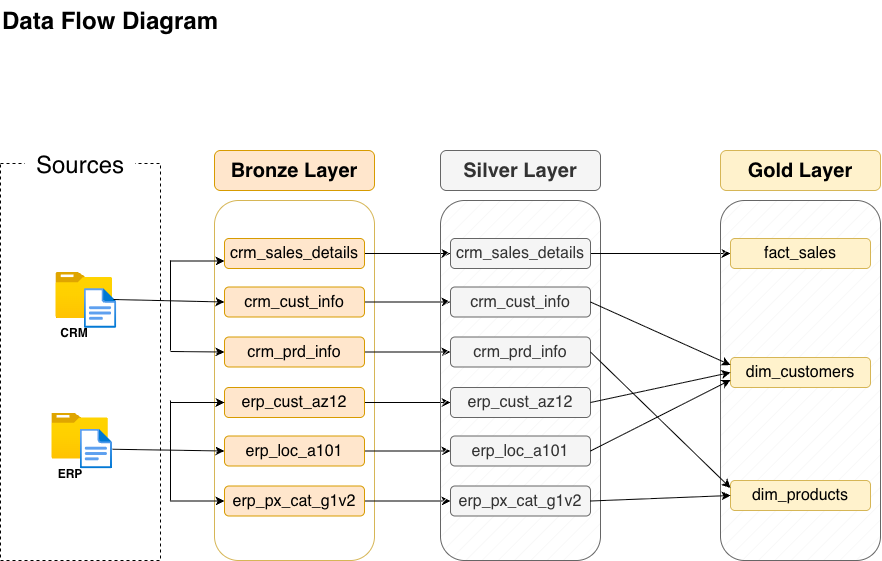

The diagram above was exported from draw.io. Its source (the exported page's mxGraphModel, read from the mxfile embedded in the PNG):
<mxGraphModel dx="1375" dy="835" grid="1" gridSize="10" guides="1" tooltips="1" connect="1" arrows="1" fold="1" page="1" pageScale="1" pageWidth="827" pageHeight="1169" math="0" shadow="0">
  <root>
    <mxCell id="0" />
    <mxCell id="1" parent="0" />
    <mxCell id="n5wMQCFmAWxrVeTGeEX6-1" parent="1" style="text;html=1;whiteSpace=wrap;overflow=hidden;rounded=0;" value="&lt;h1 style=&quot;margin-top: 0px;&quot;&gt;Data Flow Diagram&lt;/h1&gt;" vertex="1">
      <mxGeometry height="40" width="330" x="40" as="geometry" />
    </mxCell>
    <mxCell id="n5wMQCFmAWxrVeTGeEX6-2" parent="1" style="rounded=0;whiteSpace=wrap;html=1;fillColor=none;dashed=1;" value="" vertex="1">
      <mxGeometry height="397" width="160" x="40" y="163" as="geometry" />
    </mxCell>
    <mxCell id="n5wMQCFmAWxrVeTGeEX6-3" parent="1" style="text;html=1;whiteSpace=wrap;align=center;verticalAlign=middle;rounded=0;fillColor=default;" value="&lt;font style=&quot;font-size: 24px;&quot;&gt;Sources&lt;/font&gt;" vertex="1">
      <mxGeometry height="30" width="110" x="65" y="150" as="geometry" />
    </mxCell>
    <mxCell id="n5wMQCFmAWxrVeTGeEX6-4" parent="1" style="image;aspect=fixed;html=1;points=[];align=center;fontSize=12;image=img/lib/azure2/general/Folder_Blank.svg;" value="" vertex="1">
      <mxGeometry height="46" width="56.68" x="95.42999999999999" y="272" as="geometry" />
    </mxCell>
    <mxCell id="n5wMQCFmAWxrVeTGeEX6-5" parent="1" style="image;aspect=fixed;html=1;points=[];align=center;fontSize=12;image=img/lib/azure2/general/File.svg;" value="" vertex="1">
      <mxGeometry height="40" width="32.46" x="123.77" y="288" as="geometry" />
    </mxCell>
    <mxCell id="n5wMQCFmAWxrVeTGeEX6-6" parent="1" style="text;html=1;whiteSpace=wrap;strokeColor=none;fillColor=none;align=center;verticalAlign=middle;rounded=0;" value="&lt;b&gt;CRM&lt;/b&gt;" vertex="1">
      <mxGeometry height="30" width="60" x="83.77" y="318" as="geometry" />
    </mxCell>
    <mxCell id="n5wMQCFmAWxrVeTGeEX6-7" parent="1" style="image;aspect=fixed;html=1;points=[];align=center;fontSize=12;image=img/lib/azure2/general/Folder_Blank.svg;" value="" vertex="1">
      <mxGeometry height="46" width="56.68" x="91.31" y="412.5" as="geometry" />
    </mxCell>
    <mxCell id="n5wMQCFmAWxrVeTGeEX6-8" parent="1" style="image;aspect=fixed;html=1;points=[];align=center;fontSize=12;image=img/lib/azure2/general/File.svg;" value="" vertex="1">
      <mxGeometry height="40" width="32.46" x="119.64999999999998" y="428.5" as="geometry" />
    </mxCell>
    <mxCell id="n5wMQCFmAWxrVeTGeEX6-9" parent="1" style="text;html=1;whiteSpace=wrap;strokeColor=none;fillColor=none;align=center;verticalAlign=middle;rounded=0;" value="&lt;b&gt;ERP&lt;/b&gt;" vertex="1">
      <mxGeometry height="30" width="60" x="79.64999999999998" y="458.5" as="geometry" />
    </mxCell>
    <mxCell id="n5wMQCFmAWxrVeTGeEX6-10" parent="1" style="rounded=1;whiteSpace=wrap;html=1;fillColor=#ffe6cc;strokeColor=#d79b00;fillStyle=solid;" value="&lt;font style=&quot;font-size: 20px;&quot;&gt;&lt;b&gt;Bronze Layer&lt;/b&gt;&lt;/font&gt;" vertex="1">
      <mxGeometry height="40" width="160" x="254" y="150" as="geometry" />
    </mxCell>
    <mxCell id="n5wMQCFmAWxrVeTGeEX6-11" parent="1" style="rounded=1;whiteSpace=wrap;html=1;strokeColor=#d6b656;fillColor=default;fillStyle=hatch;" value="" vertex="1">
      <mxGeometry height="360" width="160" x="254" y="200" as="geometry" />
    </mxCell>
    <mxCell id="n5wMQCFmAWxrVeTGeEX6-44" edge="1" parent="1" source="n5wMQCFmAWxrVeTGeEX6-12" style="edgeStyle=orthogonalEdgeStyle;rounded=0;orthogonalLoop=1;jettySize=auto;html=1;exitX=1;exitY=0.5;exitDx=0;exitDy=0;entryX=0;entryY=0.5;entryDx=0;entryDy=0;" target="n5wMQCFmAWxrVeTGeEX6-37">
      <mxGeometry relative="1" as="geometry" />
    </mxCell>
    <mxCell id="n5wMQCFmAWxrVeTGeEX6-12" parent="1" style="rounded=1;whiteSpace=wrap;html=1;fillColor=#ffe6cc;strokeColor=#d79b00;fillStyle=solid;" value="&lt;font style=&quot;font-size: 16px;&quot;&gt;crm_sales_details&lt;/font&gt;" vertex="1">
      <mxGeometry height="30" width="140" x="264" y="238" as="geometry" />
    </mxCell>
    <mxCell id="n5wMQCFmAWxrVeTGeEX6-45" edge="1" parent="1" source="n5wMQCFmAWxrVeTGeEX6-13" style="edgeStyle=orthogonalEdgeStyle;rounded=0;orthogonalLoop=1;jettySize=auto;html=1;exitX=1;exitY=0.5;exitDx=0;exitDy=0;entryX=0;entryY=0.5;entryDx=0;entryDy=0;" target="n5wMQCFmAWxrVeTGeEX6-38">
      <mxGeometry relative="1" as="geometry" />
    </mxCell>
    <mxCell id="n5wMQCFmAWxrVeTGeEX6-13" parent="1" style="rounded=1;whiteSpace=wrap;html=1;fillColor=#ffe6cc;strokeColor=#d79b00;fillStyle=solid;" value="&lt;font style=&quot;font-size: 16px;&quot;&gt;crm_cust_info&lt;/font&gt;" vertex="1">
      <mxGeometry height="30" width="140" x="264" y="286.5" as="geometry" />
    </mxCell>
    <mxCell id="n5wMQCFmAWxrVeTGeEX6-46" edge="1" parent="1" source="n5wMQCFmAWxrVeTGeEX6-14" style="edgeStyle=orthogonalEdgeStyle;rounded=0;orthogonalLoop=1;jettySize=auto;html=1;exitX=1;exitY=0.5;exitDx=0;exitDy=0;entryX=0;entryY=0.5;entryDx=0;entryDy=0;" target="n5wMQCFmAWxrVeTGeEX6-39">
      <mxGeometry relative="1" as="geometry" />
    </mxCell>
    <mxCell id="n5wMQCFmAWxrVeTGeEX6-14" parent="1" style="rounded=1;whiteSpace=wrap;html=1;fillColor=#ffe6cc;strokeColor=#d79b00;fillStyle=solid;" value="&lt;font style=&quot;font-size: 16px;&quot;&gt;crm_prd_info&lt;/font&gt;" vertex="1">
      <mxGeometry height="30" width="140" x="264" y="336.5" as="geometry" />
    </mxCell>
    <mxCell id="n5wMQCFmAWxrVeTGeEX6-47" edge="1" parent="1" source="n5wMQCFmAWxrVeTGeEX6-15" style="edgeStyle=orthogonalEdgeStyle;rounded=0;orthogonalLoop=1;jettySize=auto;html=1;exitX=1;exitY=0.5;exitDx=0;exitDy=0;entryX=0;entryY=0.5;entryDx=0;entryDy=0;" target="n5wMQCFmAWxrVeTGeEX6-40">
      <mxGeometry relative="1" as="geometry" />
    </mxCell>
    <mxCell id="n5wMQCFmAWxrVeTGeEX6-15" parent="1" style="rounded=1;whiteSpace=wrap;html=1;fillColor=#ffe6cc;strokeColor=#d79b00;fillStyle=solid;" value="&lt;font style=&quot;font-size: 16px;&quot;&gt;erp_cust_az12&lt;/font&gt;" vertex="1">
      <mxGeometry height="30" width="140" x="264" y="387" as="geometry" />
    </mxCell>
    <mxCell id="n5wMQCFmAWxrVeTGeEX6-48" edge="1" parent="1" source="n5wMQCFmAWxrVeTGeEX6-16" style="edgeStyle=orthogonalEdgeStyle;rounded=0;orthogonalLoop=1;jettySize=auto;html=1;exitX=1;exitY=0.5;exitDx=0;exitDy=0;" target="n5wMQCFmAWxrVeTGeEX6-41">
      <mxGeometry relative="1" as="geometry" />
    </mxCell>
    <mxCell id="n5wMQCFmAWxrVeTGeEX6-16" parent="1" style="rounded=1;whiteSpace=wrap;html=1;fillColor=#ffe6cc;strokeColor=#d79b00;fillStyle=solid;" value="&lt;font style=&quot;font-size: 16px;&quot;&gt;erp_loc_a101&lt;/font&gt;" vertex="1">
      <mxGeometry height="30" width="140" x="264" y="435.5" as="geometry" />
    </mxCell>
    <mxCell id="n5wMQCFmAWxrVeTGeEX6-49" edge="1" parent="1" source="n5wMQCFmAWxrVeTGeEX6-17" style="edgeStyle=orthogonalEdgeStyle;rounded=0;orthogonalLoop=1;jettySize=auto;html=1;exitX=1;exitY=0.5;exitDx=0;exitDy=0;" target="n5wMQCFmAWxrVeTGeEX6-42">
      <mxGeometry relative="1" as="geometry" />
    </mxCell>
    <mxCell id="n5wMQCFmAWxrVeTGeEX6-17" parent="1" style="rounded=1;whiteSpace=wrap;html=1;fillColor=#ffe6cc;strokeColor=#d79b00;fillStyle=solid;" value="&lt;font style=&quot;font-size: 16px;&quot;&gt;erp_px_cat_g1v2&lt;/font&gt;" vertex="1">
      <mxGeometry height="30" width="140" x="264" y="485.5" as="geometry" />
    </mxCell>
    <mxCell id="n5wMQCFmAWxrVeTGeEX6-19" edge="1" parent="1" source="n5wMQCFmAWxrVeTGeEX6-5" style="endArrow=classic;html=1;rounded=0;entryX=0;entryY=0.5;entryDx=0;entryDy=0;exitX=0.9;exitY=0.275;exitDx=0;exitDy=0;exitPerimeter=0;" target="n5wMQCFmAWxrVeTGeEX6-13" value="">
      <mxGeometry height="50" relative="1" width="50" as="geometry">
        <mxPoint x="160" y="301.5" as="sourcePoint" />
        <mxPoint x="200" y="250" as="targetPoint" />
      </mxGeometry>
    </mxCell>
    <mxCell id="n5wMQCFmAWxrVeTGeEX6-20" edge="1" parent="1" style="endArrow=classic;html=1;rounded=0;entryX=0;entryY=0.75;entryDx=0;entryDy=0;" target="n5wMQCFmAWxrVeTGeEX6-12" value="">
      <mxGeometry height="50" relative="1" width="50" as="geometry">
        <mxPoint x="210" y="260.5" as="sourcePoint" />
        <mxPoint x="260" y="250" as="targetPoint" />
      </mxGeometry>
    </mxCell>
    <mxCell id="n5wMQCFmAWxrVeTGeEX6-21" edge="1" parent="1" style="endArrow=none;html=1;rounded=0;" value="">
      <mxGeometry height="50" relative="1" width="50" as="geometry">
        <mxPoint x="210" y="300" as="sourcePoint" />
        <mxPoint x="210" y="260" as="targetPoint" />
      </mxGeometry>
    </mxCell>
    <mxCell id="n5wMQCFmAWxrVeTGeEX6-22" edge="1" parent="1" style="endArrow=none;html=1;rounded=0;" value="">
      <mxGeometry height="50" relative="1" width="50" as="geometry">
        <mxPoint x="210" y="350" as="sourcePoint" />
        <mxPoint x="210" y="296.5" as="targetPoint" />
      </mxGeometry>
    </mxCell>
    <mxCell id="n5wMQCFmAWxrVeTGeEX6-23" edge="1" parent="1" style="endArrow=classic;html=1;rounded=0;entryX=0;entryY=0.75;entryDx=0;entryDy=0;" value="">
      <mxGeometry height="50" relative="1" width="50" as="geometry">
        <mxPoint x="210" y="351" as="sourcePoint" />
        <mxPoint x="264" y="351.5" as="targetPoint" />
      </mxGeometry>
    </mxCell>
    <mxCell id="n5wMQCFmAWxrVeTGeEX6-25" edge="1" parent="1" source="n5wMQCFmAWxrVeTGeEX6-8" style="endArrow=classic;html=1;rounded=0;entryX=0;entryY=0.5;entryDx=0;entryDy=0;" target="n5wMQCFmAWxrVeTGeEX6-16" value="">
      <mxGeometry height="50" relative="1" width="50" as="geometry">
        <mxPoint x="153" y="443.5" as="sourcePoint" />
        <mxPoint x="264" y="446.5" as="targetPoint" />
      </mxGeometry>
    </mxCell>
    <mxCell id="n5wMQCFmAWxrVeTGeEX6-26" edge="1" parent="1" style="endArrow=classic;html=1;rounded=0;entryX=0;entryY=0.5;entryDx=0;entryDy=0;" target="n5wMQCFmAWxrVeTGeEX6-15" value="">
      <mxGeometry height="50" relative="1" width="50" as="geometry">
        <mxPoint x="210" y="402" as="sourcePoint" />
        <mxPoint x="264" y="405.5" as="targetPoint" />
      </mxGeometry>
    </mxCell>
    <mxCell id="n5wMQCFmAWxrVeTGeEX6-27" edge="1" parent="1" style="endArrow=none;html=1;rounded=0;" value="">
      <mxGeometry height="50" relative="1" width="50" as="geometry">
        <mxPoint x="210" y="444.5" as="sourcePoint" />
        <mxPoint x="210" y="400" as="targetPoint" />
      </mxGeometry>
    </mxCell>
    <mxCell id="n5wMQCFmAWxrVeTGeEX6-28" edge="1" parent="1" style="endArrow=none;html=1;rounded=0;" value="">
      <mxGeometry height="50" relative="1" width="50" as="geometry">
        <mxPoint x="210" y="500" as="sourcePoint" />
        <mxPoint x="210" y="441" as="targetPoint" />
      </mxGeometry>
    </mxCell>
    <mxCell id="n5wMQCFmAWxrVeTGeEX6-29" edge="1" parent="1" style="endArrow=classic;html=1;rounded=0;entryX=0;entryY=0.5;entryDx=0;entryDy=0;" target="n5wMQCFmAWxrVeTGeEX6-17" value="">
      <mxGeometry height="50" relative="1" width="50" as="geometry">
        <mxPoint x="210" y="500.5" as="sourcePoint" />
        <mxPoint x="260" y="496" as="targetPoint" />
      </mxGeometry>
    </mxCell>
    <mxCell id="n5wMQCFmAWxrVeTGeEX6-35" parent="1" style="rounded=1;whiteSpace=wrap;html=1;fillColor=#f5f5f5;strokeColor=#666666;fillStyle=solid;fontColor=#333333;" value="&lt;font style=&quot;font-size: 20px;&quot;&gt;&lt;b&gt;Silver Layer&lt;/b&gt;&lt;/font&gt;" vertex="1">
      <mxGeometry height="40" width="160" x="480" y="150" as="geometry" />
    </mxCell>
    <mxCell id="n5wMQCFmAWxrVeTGeEX6-36" parent="1" style="rounded=1;whiteSpace=wrap;html=1;strokeColor=#666666;fillColor=#f5f5f5;fillStyle=hatch;fontColor=#333333;" value="" vertex="1">
      <mxGeometry height="360" width="160" x="480" y="200" as="geometry" />
    </mxCell>
    <mxCell id="n5wMQCFmAWxrVeTGeEX6-61" edge="1" parent="1" source="n5wMQCFmAWxrVeTGeEX6-37" style="edgeStyle=orthogonalEdgeStyle;rounded=0;orthogonalLoop=1;jettySize=auto;html=1;exitX=1;exitY=0.5;exitDx=0;exitDy=0;entryX=0;entryY=0.5;entryDx=0;entryDy=0;" target="n5wMQCFmAWxrVeTGeEX6-54">
      <mxGeometry relative="1" as="geometry" />
    </mxCell>
    <mxCell id="n5wMQCFmAWxrVeTGeEX6-37" parent="1" style="rounded=1;whiteSpace=wrap;html=1;fillColor=#f5f5f5;strokeColor=#666666;fillStyle=solid;fontColor=#333333;" value="&lt;font style=&quot;font-size: 16px;&quot;&gt;crm_sales_details&lt;/font&gt;" vertex="1">
      <mxGeometry height="30" width="140" x="490" y="238" as="geometry" />
    </mxCell>
    <mxCell id="n5wMQCFmAWxrVeTGeEX6-38" parent="1" style="rounded=1;whiteSpace=wrap;html=1;fillColor=#f5f5f5;strokeColor=#666666;fillStyle=solid;fontColor=#333333;" value="&lt;font style=&quot;font-size: 16px;&quot;&gt;crm_cust_info&lt;/font&gt;" vertex="1">
      <mxGeometry height="30" width="140" x="490" y="286.5" as="geometry" />
    </mxCell>
    <mxCell id="n5wMQCFmAWxrVeTGeEX6-39" parent="1" style="rounded=1;whiteSpace=wrap;html=1;fillColor=#f5f5f5;strokeColor=#666666;fillStyle=solid;fontColor=#333333;" value="&lt;font style=&quot;font-size: 16px;&quot;&gt;crm_prd_info&lt;/font&gt;" vertex="1">
      <mxGeometry height="30" width="140" x="490" y="336.5" as="geometry" />
    </mxCell>
    <mxCell id="n5wMQCFmAWxrVeTGeEX6-40" parent="1" style="rounded=1;whiteSpace=wrap;html=1;fillColor=#f5f5f5;strokeColor=#666666;fillStyle=solid;fontColor=#333333;" value="&lt;font style=&quot;font-size: 16px;&quot;&gt;erp_cust_az12&lt;/font&gt;" vertex="1">
      <mxGeometry height="30" width="140" x="490" y="387" as="geometry" />
    </mxCell>
    <mxCell id="n5wMQCFmAWxrVeTGeEX6-41" parent="1" style="rounded=1;whiteSpace=wrap;html=1;fillColor=#f5f5f5;strokeColor=#666666;fillStyle=solid;fontColor=#333333;" value="&lt;font style=&quot;font-size: 16px;&quot;&gt;erp_loc_a101&lt;/font&gt;" vertex="1">
      <mxGeometry height="30" width="140" x="490" y="435.5" as="geometry" />
    </mxCell>
    <mxCell id="n5wMQCFmAWxrVeTGeEX6-42" parent="1" style="rounded=1;whiteSpace=wrap;html=1;fillColor=#f5f5f5;strokeColor=#666666;fillStyle=solid;fontColor=#333333;" value="&lt;font style=&quot;font-size: 16px;&quot;&gt;erp_px_cat_g1v2&lt;/font&gt;" vertex="1">
      <mxGeometry height="30" width="140" x="490" y="485.5" as="geometry" />
    </mxCell>
    <mxCell id="n5wMQCFmAWxrVeTGeEX6-52" parent="1" style="rounded=1;whiteSpace=wrap;html=1;fillColor=#fff2cc;strokeColor=#d6b656;fillStyle=solid;" value="&lt;font style=&quot;font-size: 20px;&quot;&gt;&lt;b&gt;Gold Layer&lt;/b&gt;&lt;/font&gt;" vertex="1">
      <mxGeometry height="40" width="160" x="760" y="150" as="geometry" />
    </mxCell>
    <mxCell id="n5wMQCFmAWxrVeTGeEX6-53" parent="1" style="rounded=1;whiteSpace=wrap;html=1;strokeColor=#666666;fillColor=#f5f5f5;fillStyle=hatch;fontColor=#333333;" value="" vertex="1">
      <mxGeometry height="360" width="160" x="760" y="200" as="geometry" />
    </mxCell>
    <mxCell id="n5wMQCFmAWxrVeTGeEX6-54" parent="1" style="rounded=1;whiteSpace=wrap;html=1;fillColor=#fff2cc;strokeColor=#d6b656;fillStyle=solid;" value="&lt;font style=&quot;font-size: 16px;&quot;&gt;fact_sales&lt;/font&gt;" vertex="1">
      <mxGeometry height="30" width="140" x="770" y="238" as="geometry" />
    </mxCell>
    <mxCell id="n5wMQCFmAWxrVeTGeEX6-55" parent="1" style="rounded=1;whiteSpace=wrap;html=1;fillColor=#fff2cc;strokeColor=#d6b656;fillStyle=solid;" value="&lt;font style=&quot;font-size: 16px;&quot;&gt;dim_customers&lt;/font&gt;" vertex="1">
      <mxGeometry height="30" width="140" x="770" y="357" as="geometry" />
    </mxCell>
    <mxCell id="n5wMQCFmAWxrVeTGeEX6-56" parent="1" style="rounded=1;whiteSpace=wrap;html=1;fillColor=#fff2cc;strokeColor=#d6b656;fillStyle=solid;" value="&lt;font style=&quot;font-size: 16px;&quot;&gt;dim_products&lt;/font&gt;" vertex="1">
      <mxGeometry height="30" width="140" x="770" y="480" as="geometry" />
    </mxCell>
    <mxCell id="n5wMQCFmAWxrVeTGeEX6-63" edge="1" parent="1" source="n5wMQCFmAWxrVeTGeEX6-38" style="endArrow=classic;html=1;rounded=0;exitX=1;exitY=0.5;exitDx=0;exitDy=0;entryX=0;entryY=0.25;entryDx=0;entryDy=0;" target="n5wMQCFmAWxrVeTGeEX6-55" value="">
      <mxGeometry height="50" relative="1" width="50" as="geometry">
        <mxPoint x="650" y="310" as="sourcePoint" />
        <mxPoint x="700" y="260" as="targetPoint" />
      </mxGeometry>
    </mxCell>
    <mxCell id="n5wMQCFmAWxrVeTGeEX6-64" edge="1" parent="1" source="n5wMQCFmAWxrVeTGeEX6-40" style="endArrow=classic;html=1;rounded=0;exitX=1;exitY=0.5;exitDx=0;exitDy=0;entryX=0;entryY=0.5;entryDx=0;entryDy=0;" target="n5wMQCFmAWxrVeTGeEX6-55" value="">
      <mxGeometry height="50" relative="1" width="50" as="geometry">
        <mxPoint x="680" y="320" as="sourcePoint" />
        <mxPoint x="820" y="390" as="targetPoint" />
      </mxGeometry>
    </mxCell>
    <mxCell id="n5wMQCFmAWxrVeTGeEX6-66" edge="1" parent="1" source="n5wMQCFmAWxrVeTGeEX6-41" style="endArrow=classic;html=1;rounded=0;exitX=1;exitY=0.5;exitDx=0;exitDy=0;entryX=0;entryY=0.75;entryDx=0;entryDy=0;" target="n5wMQCFmAWxrVeTGeEX6-55" value="">
      <mxGeometry height="50" relative="1" width="50" as="geometry">
        <mxPoint x="690" y="390" as="sourcePoint" />
        <mxPoint x="830" y="460" as="targetPoint" />
      </mxGeometry>
    </mxCell>
    <mxCell id="n5wMQCFmAWxrVeTGeEX6-67" edge="1" parent="1" source="n5wMQCFmAWxrVeTGeEX6-39" style="endArrow=classic;html=1;rounded=0;exitX=1;exitY=0.5;exitDx=0;exitDy=0;entryX=0;entryY=0.25;entryDx=0;entryDy=0;" target="n5wMQCFmAWxrVeTGeEX6-56" value="">
      <mxGeometry height="50" relative="1" width="50" as="geometry">
        <mxPoint x="700" y="520" as="sourcePoint" />
        <mxPoint x="840" y="590" as="targetPoint" />
      </mxGeometry>
    </mxCell>
    <mxCell id="n5wMQCFmAWxrVeTGeEX6-68" edge="1" parent="1" source="n5wMQCFmAWxrVeTGeEX6-42" style="endArrow=classic;html=1;rounded=0;exitX=1;exitY=0.5;exitDx=0;exitDy=0;entryX=0;entryY=0.5;entryDx=0;entryDy=0;" target="n5wMQCFmAWxrVeTGeEX6-56" value="">
      <mxGeometry height="50" relative="1" width="50" as="geometry">
        <mxPoint x="700" y="560" as="sourcePoint" />
        <mxPoint x="840" y="630" as="targetPoint" />
      </mxGeometry>
    </mxCell>
  </root>
</mxGraphModel>